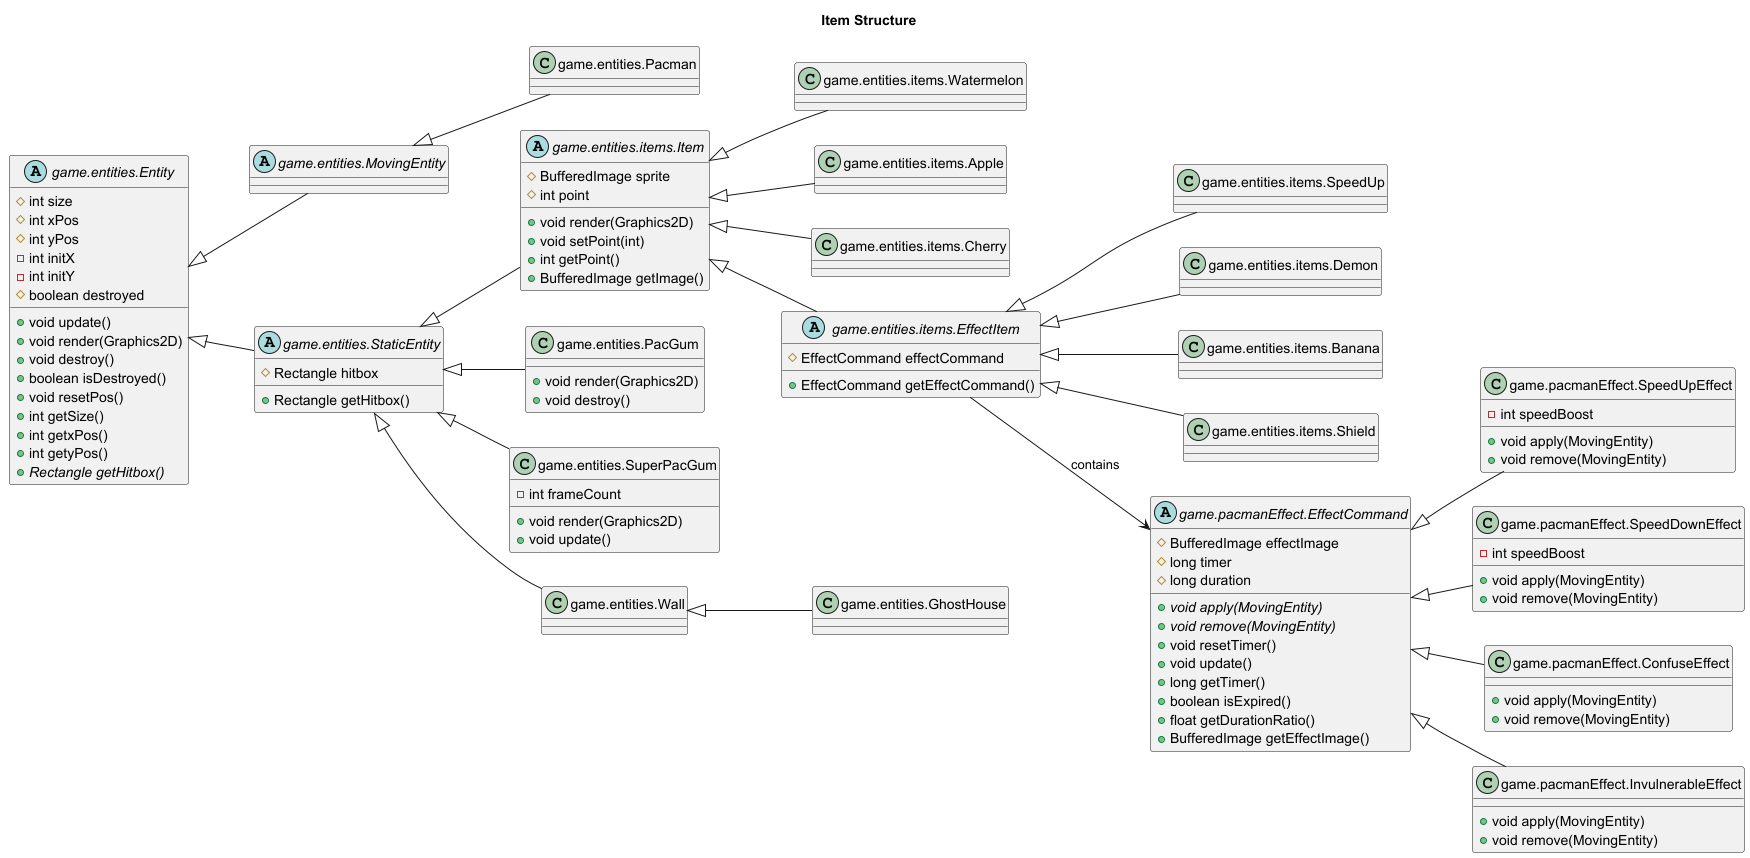

The diagram above was rendered by PlantUML. Its source (embedded in the PNG):
@startuml
set namespaceSeparator none
left to right direction
'skinparam linetype ortho
title Item Structure


class game.entities.items.Watermelon {
}
abstract class game.entities.MovingEntity {
}
class game.entities.items.SpeedUp {
}
class game.entities.items.Demon {
}
abstract class game.entities.items.Item {
# BufferedImage sprite
# int point
+ void render(Graphics2D)
+ void setPoint(int)
+ int getPoint()
+ BufferedImage getImage()
}
class game.entities.items.Apple {
}

class game.entities.items.Banana {
}

class game.entities.items.Cherry {
}

abstract class game.entities.Entity {
# int size
# int xPos
# int yPos
- int initX
- int initY
# boolean destroyed
+ void update()
+ void render(Graphics2D)
+ void destroy()
+ boolean isDestroyed()
+ void resetPos()
+ int getSize()
+ int getxPos()
+ int getyPos()
+ {abstract}Rectangle getHitbox()
}

abstract class game.entities.items.EffectItem {
# EffectCommand effectCommand
+ EffectCommand getEffectCommand()
}

abstract class game.entities.StaticEntity {
# Rectangle hitbox
+ Rectangle getHitbox()
}
class game.entities.PacGum {
+ void render(Graphics2D)
+ void destroy()
}

class game.entities.SuperPacGum {
- int frameCount
+ void render(Graphics2D)
+ void update()
}

class game.entities.Wall {
}
class game.entities.items.Shield {
}

class game.pacmanEffect.SpeedUpEffect {
- int speedBoost
+ void apply(MovingEntity)
+ void remove(MovingEntity)
}

abstract class game.pacmanEffect.EffectCommand {
# BufferedImage effectImage
# long timer
# long duration
+ {abstract}void apply(MovingEntity)
+ {abstract}void remove(MovingEntity)
+ void resetTimer()
+ void update()
+ long getTimer()
+ boolean isExpired()
+ float getDurationRatio()
+ BufferedImage getEffectImage()
}

class game.pacmanEffect.SpeedDownEffect {
- int speedBoost
+ void apply(MovingEntity)
+ void remove(MovingEntity)
}

class game.pacmanEffect.ConfuseEffect {
+ void apply(MovingEntity)
+ void remove(MovingEntity)
}

class game.pacmanEffect.InvulnerableEffect {
+ void apply(MovingEntity)
+ void remove(MovingEntity)
}



'abstract class game.itemFactory.AbstractItemFactory {
'+ {abstract}Item makeItem(int,int)
'}
'
'class game.itemFactory.AppleFactory {
'+ Item makeItem(int,int)
'}
'
'class game.itemFactory.DemonFactory {
'+ Item makeItem(int,int)
'}
'
'class game.itemFactory.CherryFactory {
'+ Item makeItem(int,int)
'}
'
'class game.itemFactory.SpeedUpFactory {
'+ Item makeItem(int,int)
'}
'
'class game.itemFactory.WatermelonFactory {
'+ Item makeItem(int,int)
'}
'class game.itemFactory.ShieldFactory {
'+ Item makeItem(int,int)
'}
'class game.itemFactory.BananaFactory {
'+ Item makeItem(int,int)
'}



game.entities.items.Item <|-- game.entities.items.Watermelon
'game.itemFactory.AbstractItemFactory <|-- game.itemFactory.AppleFactory
game.entities.Entity <|-- game.entities.MovingEntity
game.entities.items.EffectItem <|-- game.entities.items.SpeedUp
game.entities.items.EffectItem <|-- game.entities.items.Demon
game.entities.StaticEntity <|-- game.entities.items.Item
game.entities.items.Item <|-- game.entities.items.Apple
game.entities.items.EffectItem <|-- game.entities.items.Banana
'game.itemFactory.AbstractItemFactory <|-- game.itemFactory.DemonFactory
'game.itemFactory.AbstractItemFactory <|-- game.itemFactory.CherryFactory
game.entities.items.Item <|-- game.entities.items.Cherry
'game.itemFactory.AbstractItemFactory <|-- game.itemFactory.SpeedUpFactory
game.entities.MovingEntity <|-- game.entities.Pacman
game.entities.items.Item <|-- game.entities.items.EffectItem
game.entities.Entity <|-- game.entities.StaticEntity
'game.itemFactory.AbstractItemFactory <|-- game.itemFactory.WatermelonFactory
game.entities.StaticEntity <|-- game.entities.PacGum
game.entities.StaticEntity <|-- game.entities.SuperPacGum
game.entities.StaticEntity <|-- game.entities.Wall
'game.itemFactory.AbstractItemFactory <|-- game.itemFactory.ShieldFactory
game.entities.Wall <|-- game.entities.GhostHouse
game.entities.items.EffectItem <|-- game.entities.items.Shield
'game.itemFactory.AbstractItemFactory <|-- game.itemFactory.BananaFactory
game.pacmanEffect.EffectCommand <|-- game.pacmanEffect.SpeedUpEffect
game.pacmanEffect.EffectCommand <|-- game.pacmanEffect.SpeedDownEffect
game.pacmanEffect.EffectCommand <|-- game.pacmanEffect.ConfuseEffect
game.pacmanEffect.EffectCommand <|-- game.pacmanEffect.InvulnerableEffect



game.entities.items.EffectItem --> game.pacmanEffect.EffectCommand : contains
@enduml